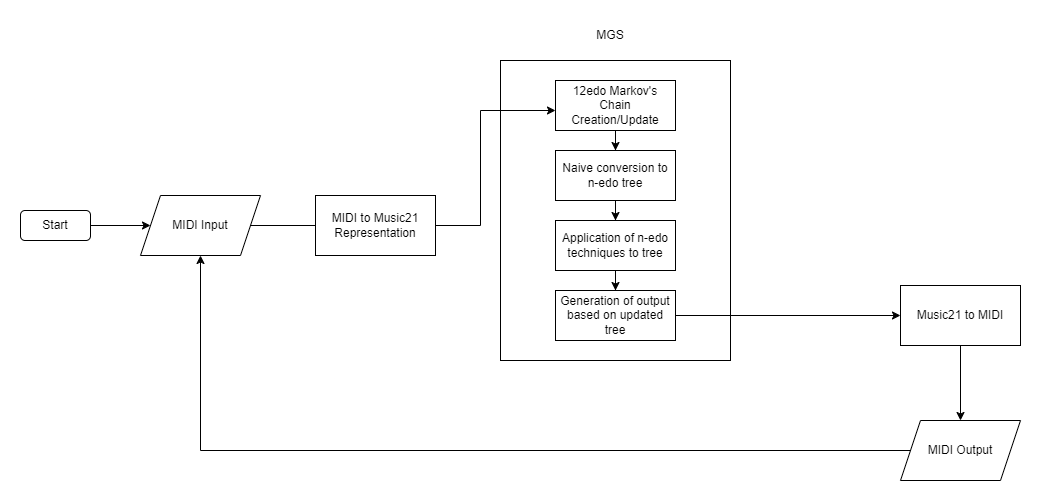

The diagram above was exported from draw.io. Its source (the exported page's mxGraphModel, read from the mxfile embedded in the PNG):
<mxGraphModel dx="2318" dy="771" grid="1" gridSize="10" guides="1" tooltips="1" connect="1" arrows="1" fold="1" page="1" pageScale="1" pageWidth="827" pageHeight="1169" math="0" shadow="0">
  <root>
    <mxCell id="WIyWlLk6GJQsqaUBKTNV-0" />
    <mxCell id="WIyWlLk6GJQsqaUBKTNV-1" parent="WIyWlLk6GJQsqaUBKTNV-0" />
    <mxCell id="cQ-GZD1ZjSwnf4horoku-57" value="" style="rounded=0;whiteSpace=wrap;html=1;" vertex="1" parent="WIyWlLk6GJQsqaUBKTNV-1">
      <mxGeometry x="-80" y="270" width="230" height="300" as="geometry" />
    </mxCell>
    <mxCell id="cQ-GZD1ZjSwnf4horoku-40" style="edgeStyle=orthogonalEdgeStyle;rounded=0;orthogonalLoop=1;jettySize=auto;html=1;" edge="1" parent="WIyWlLk6GJQsqaUBKTNV-1" source="cQ-GZD1ZjSwnf4horoku-39">
      <mxGeometry relative="1" as="geometry">
        <mxPoint x="-210.00000000000023" y="435" as="targetPoint" />
      </mxGeometry>
    </mxCell>
    <mxCell id="cQ-GZD1ZjSwnf4horoku-39" value="MIDI Input" style="shape=parallelogram;perimeter=parallelogramPerimeter;whiteSpace=wrap;html=1;fixedSize=1;" vertex="1" parent="WIyWlLk6GJQsqaUBKTNV-1">
      <mxGeometry x="-440" y="405" width="120" height="60" as="geometry" />
    </mxCell>
    <mxCell id="cQ-GZD1ZjSwnf4horoku-71" style="edgeStyle=orthogonalEdgeStyle;rounded=0;orthogonalLoop=1;jettySize=auto;html=1;" edge="1" parent="WIyWlLk6GJQsqaUBKTNV-1" source="cQ-GZD1ZjSwnf4horoku-41" target="cQ-GZD1ZjSwnf4horoku-70">
      <mxGeometry relative="1" as="geometry">
        <Array as="points">
          <mxPoint x="-100" y="435" />
          <mxPoint x="-100" y="320" />
        </Array>
      </mxGeometry>
    </mxCell>
    <mxCell id="cQ-GZD1ZjSwnf4horoku-41" value="MIDI to Music21 Representation" style="rounded=0;whiteSpace=wrap;html=1;" vertex="1" parent="WIyWlLk6GJQsqaUBKTNV-1">
      <mxGeometry x="-265" y="405" width="120" height="60" as="geometry" />
    </mxCell>
    <mxCell id="cQ-GZD1ZjSwnf4horoku-46" style="edgeStyle=orthogonalEdgeStyle;rounded=0;orthogonalLoop=1;jettySize=auto;html=1;" edge="1" parent="WIyWlLk6GJQsqaUBKTNV-1" source="cQ-GZD1ZjSwnf4horoku-45" target="cQ-GZD1ZjSwnf4horoku-39">
      <mxGeometry relative="1" as="geometry" />
    </mxCell>
    <mxCell id="cQ-GZD1ZjSwnf4horoku-45" value="Start" style="rounded=1;whiteSpace=wrap;html=1;" vertex="1" parent="WIyWlLk6GJQsqaUBKTNV-1">
      <mxGeometry x="-560" y="420" width="70" height="30" as="geometry" />
    </mxCell>
    <mxCell id="cQ-GZD1ZjSwnf4horoku-66" value="" style="edgeStyle=orthogonalEdgeStyle;rounded=0;orthogonalLoop=1;jettySize=auto;html=1;" edge="1" parent="WIyWlLk6GJQsqaUBKTNV-1" source="cQ-GZD1ZjSwnf4horoku-62" target="cQ-GZD1ZjSwnf4horoku-65">
      <mxGeometry relative="1" as="geometry" />
    </mxCell>
    <mxCell id="cQ-GZD1ZjSwnf4horoku-62" value="Music21 to MIDI" style="rounded=0;whiteSpace=wrap;html=1;" vertex="1" parent="WIyWlLk6GJQsqaUBKTNV-1">
      <mxGeometry x="320" y="495" width="120" height="60" as="geometry" />
    </mxCell>
    <mxCell id="cQ-GZD1ZjSwnf4horoku-67" style="edgeStyle=orthogonalEdgeStyle;rounded=0;orthogonalLoop=1;jettySize=auto;html=1;entryX=0.5;entryY=1;entryDx=0;entryDy=0;" edge="1" parent="WIyWlLk6GJQsqaUBKTNV-1" source="cQ-GZD1ZjSwnf4horoku-65" target="cQ-GZD1ZjSwnf4horoku-39">
      <mxGeometry relative="1" as="geometry" />
    </mxCell>
    <mxCell id="cQ-GZD1ZjSwnf4horoku-65" value="MIDI Output" style="shape=parallelogram;perimeter=parallelogramPerimeter;whiteSpace=wrap;html=1;fixedSize=1;rounded=0;" vertex="1" parent="WIyWlLk6GJQsqaUBKTNV-1">
      <mxGeometry x="320" y="630" width="120" height="60" as="geometry" />
    </mxCell>
    <mxCell id="cQ-GZD1ZjSwnf4horoku-76" style="edgeStyle=orthogonalEdgeStyle;rounded=0;orthogonalLoop=1;jettySize=auto;html=1;entryX=0.5;entryY=0;entryDx=0;entryDy=0;" edge="1" parent="WIyWlLk6GJQsqaUBKTNV-1" source="cQ-GZD1ZjSwnf4horoku-70" target="cQ-GZD1ZjSwnf4horoku-75">
      <mxGeometry relative="1" as="geometry" />
    </mxCell>
    <mxCell id="cQ-GZD1ZjSwnf4horoku-70" value="12edo Markov's Chain Creation/Update" style="rounded=0;whiteSpace=wrap;html=1;" vertex="1" parent="WIyWlLk6GJQsqaUBKTNV-1">
      <mxGeometry x="-25" y="290" width="120" height="50" as="geometry" />
    </mxCell>
    <mxCell id="cQ-GZD1ZjSwnf4horoku-78" style="edgeStyle=orthogonalEdgeStyle;rounded=0;orthogonalLoop=1;jettySize=auto;html=1;" edge="1" parent="WIyWlLk6GJQsqaUBKTNV-1" source="cQ-GZD1ZjSwnf4horoku-75" target="cQ-GZD1ZjSwnf4horoku-77">
      <mxGeometry relative="1" as="geometry" />
    </mxCell>
    <mxCell id="cQ-GZD1ZjSwnf4horoku-75" value="Naive conversion to n-edo tree" style="rounded=0;whiteSpace=wrap;html=1;" vertex="1" parent="WIyWlLk6GJQsqaUBKTNV-1">
      <mxGeometry x="-25" y="360" width="120" height="50" as="geometry" />
    </mxCell>
    <mxCell id="cQ-GZD1ZjSwnf4horoku-80" style="edgeStyle=orthogonalEdgeStyle;rounded=0;orthogonalLoop=1;jettySize=auto;html=1;entryX=0.5;entryY=0;entryDx=0;entryDy=0;" edge="1" parent="WIyWlLk6GJQsqaUBKTNV-1" source="cQ-GZD1ZjSwnf4horoku-77" target="cQ-GZD1ZjSwnf4horoku-79">
      <mxGeometry relative="1" as="geometry" />
    </mxCell>
    <mxCell id="cQ-GZD1ZjSwnf4horoku-77" value="Application of n-edo techniques to tree" style="rounded=0;whiteSpace=wrap;html=1;" vertex="1" parent="WIyWlLk6GJQsqaUBKTNV-1">
      <mxGeometry x="-25" y="430" width="120" height="50" as="geometry" />
    </mxCell>
    <mxCell id="cQ-GZD1ZjSwnf4horoku-81" style="edgeStyle=orthogonalEdgeStyle;rounded=0;orthogonalLoop=1;jettySize=auto;html=1;entryX=0;entryY=0.5;entryDx=0;entryDy=0;" edge="1" parent="WIyWlLk6GJQsqaUBKTNV-1" source="cQ-GZD1ZjSwnf4horoku-79" target="cQ-GZD1ZjSwnf4horoku-62">
      <mxGeometry relative="1" as="geometry" />
    </mxCell>
    <mxCell id="cQ-GZD1ZjSwnf4horoku-79" value="Generation of output based on updated tree" style="rounded=0;whiteSpace=wrap;html=1;" vertex="1" parent="WIyWlLk6GJQsqaUBKTNV-1">
      <mxGeometry x="-25" y="500" width="120" height="50" as="geometry" />
    </mxCell>
    <mxCell id="cQ-GZD1ZjSwnf4horoku-82" value="MGS" style="text;html=1;strokeColor=none;fillColor=none;align=center;verticalAlign=middle;whiteSpace=wrap;rounded=0;" vertex="1" parent="WIyWlLk6GJQsqaUBKTNV-1">
      <mxGeometry y="230" width="60" height="30" as="geometry" />
    </mxCell>
  </root>
</mxGraphModel>